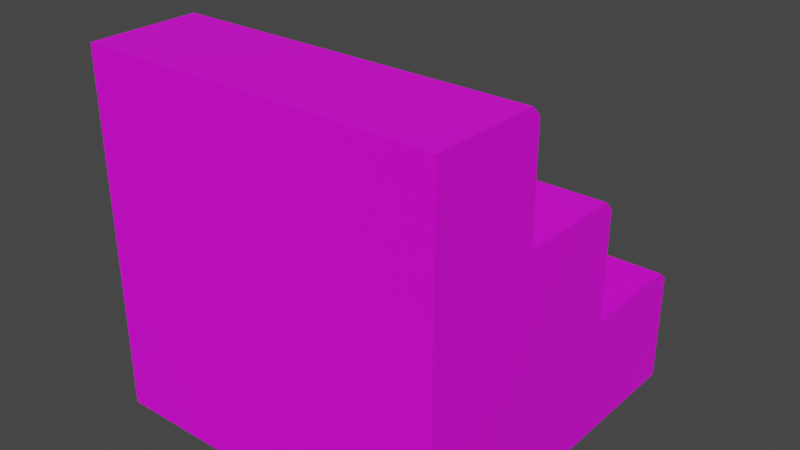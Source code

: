 # Source: aspen_stair_fancy.blend  (saved by Blender 3.4.6; exported with 4.5.12 LTS)
import bpy
from mathutils import Matrix  # noqa: F401  (used for matrix-valued properties, if any)

bpy.ops.wm.read_factory_settings(use_empty=True)
scene = bpy.context.scene
scene.name = 'Scene'

# ---- collections
col_collection = bpy.data.collections.new('Collection'); scene.collection.children.link(col_collection)

# ---- images (referenced by path relative to the original .blend; pixels are not part of the script)
import os
ASSET_DIR = os.environ.get("B2B_ASSET_DIR", "")  # directory of the original .blend (textures are referenced by path, not embedded)
HERE = os.path.dirname(os.path.abspath(__file__))  # packed textures are extracted next to this script under _unpacked/

def load_image(name, relpath, width, height, colorspace="sRGB"):
    """Load a texture the original file referenced (path relative to the .blend, or extracted next to this script)."""
    p = next((c for c in (os.path.join(HERE, relpath), os.path.join(ASSET_DIR, relpath)) if relpath and os.path.exists(c)), "")
    if p:
        img = bpy.data.images.load(p, check_existing=True)
        img.name = name
    else:  # same state as the original file: an image datablock whose file is absent (Cycles renders it pink)
        img = bpy.data.images.new(name, width, height)
        img.source = "FILE"
        img.filepath = "//" + (relpath or name)
    img.colorspace_settings.name = colorspace
    return img
img_default_aspen_wood_png = load_image('default_aspen_wood.png', 'default_aspen_wood.png', 1024, 1024, 'sRGB')

# ---- materials (node trees are filled in below, after node groups)
mat_material_001 = bpy.data.materials.new('Material.001')
mat_material_001.use_transparent_shadow = False

# ---- material node trees
mat_material_001.use_nodes = True; mat_material_001.node_tree.nodes.clear()
_N = mat_material_001.node_tree.nodes; _L = mat_material_001.node_tree.links
n0 = _N.new('ShaderNodeBsdfPrincipled'); n0.name = 'Principled BSDF'; n0.location = (10, 300)
n0.distribution = 'GGX'
n0.subsurface_method = 'RANDOM_WALK_SKIN'
n0.inputs[3].default_value = 1.45
n0.inputs[27].default_value = (0.0, 0.0, 0.0, 1.0)
n0.inputs[28].default_value = 1.0
n1 = _N.new('ShaderNodeOutputMaterial'); n1.name = 'Material Output'; n1.location = (300, 300)
n2 = _N.new('ShaderNodeTexImage'); n2.name = 'Image Texture'; n2.location = (-313, 173)
n2.image = img_default_aspen_wood_png
n2.interpolation = 'Closest'
_L.new(n0.outputs[0], n1.inputs[0])
_L.new(n2.outputs[0], n0.inputs[0])
n1.is_active_output = True

# ---- world
world_world = bpy.data.worlds.new('World'); scene.world = world_world
world_world.use_nodes = True; world_world.node_tree.nodes.clear()
_N = world_world.node_tree.nodes; _L = world_world.node_tree.links
n0 = _N.new('ShaderNodeOutputWorld'); n0.name = 'World Output'; n0.location = (300, 300)
n1 = _N.new('ShaderNodeBackground'); n1.name = 'Background'; n1.location = (10, 300)
n1.inputs[0].default_value = (0.05088, 0.05088, 0.05088, 1.0)
_L.new(n1.outputs[0], n0.inputs[0])
n0.is_active_output = True
world_world.color = (0.05088, 0.05088, 0.05088)
world_world.use_sun_shadow = False
world_world.sun_shadow_jitter_overblur = 0.0

# ---- meshes
me_cube_001 = bpy.data.meshes.new('Cube.001')
me_cube_001.from_pydata([(0.5, 0.5, -0.5), (0.5, -0.5, -0.5), (0.5, -0.5, 0.5), (-0.5, 0.5, -0.5), (-0.5, -0.5, -0.5), (-0.5, -0.5, 0.5), (-0.5, -0.1667, 0.1667), (-0.5, 0.1667, -0.1667), (0.5, -0.1667, 0.1667), (0.5, 0.1667, -0.1667), (-0.5, 0.4734, -0.1667), (-0.5, 0.5, -0.1933), (0.5, -0.1667, 0.4734), (0.5, -0.1933, 0.5), (-0.5, -0.1933, 0.5), (-0.5, -0.1667, 0.4734), (-0.5, 0.1401, 0.1667), (-0.5, 0.1667, 0.1401), (0.5, 0.5, -0.1933), (0.5, 0.4734, -0.1667), (0.5, 0.1667, 0.1401), (0.5, 0.1401, 0.1667)], [], [(6, 15, 12, 8), (1, 4, 3, 0), (5, 2, 13, 14), (4, 7, 3), (3, 11, 18, 0), (1, 2, 5, 4), (8, 2, 1), (0, 9, 1), (1, 9, 8), (4, 5, 6), (9, 0, 18, 19), (4, 6, 7), (8, 12, 13, 2), (9, 20, 21, 8), (7, 17, 20, 9), (10, 7, 9, 19), (16, 6, 8, 21), (5, 14, 15, 6), (6, 16, 17, 7), (12, 15, 14, 13), (18, 11, 10, 19), (16, 21, 20, 17), (3, 7, 10, 11)])
_uv = me_cube_001.uv_layers.new(name='UVMap')
_uv.uv.foreach_set('vector', [1.0, 0.6667, 1.0, 0.9734, 0.0, 0.9734, 0.0, 0.6667, 0.0, 1.0, 1.0, 1.0, 1.0, 0.0, 0.0, 0.0, 1.0, 1.0, 0.0, 1.0, 0.0, 0.6933, 1.0, 0.6933, 1.0, 0.0, 0.3333, 0.3333, 0.0, 0.0, 1.0, 1.443e-07, 1.0, 0.3067, 0.0, 0.3067, 0.0, 1.443e-07, 0.0, 0.0, 0.0, 1.0, 1.0, 1.0, 1.0, 0.0, 0.6667, 0.6667, 1.0, 1.0, 1.0, 0.0, 0.0, 0.0, 0.3333, 0.3333, 1.0, 0.0, 1.0, 0.0, 0.3333, 0.3333, 0.6667, 0.6667, 1.0, 0.0, 1.0, 1.0, 0.6667, 0.6667, 0.3333, 0.3333, 0.0, 0.0, 0.0, 0.3067, 0.0266, 0.3333, 1.0, 0.0, 0.6667, 0.6667, 0.3333, 0.3333, 0.6667, 0.6667, 0.6667, 0.9734, 0.6933, 1.0, 1.0, 1.0, 0.3333, 0.3333, 0.3333, 0.6401, 0.3599, 0.6667, 0.6667, 0.6667, 1.0, 0.3333, 1.0, 0.6401, 0.0, 0.6401, 0.0, 0.3333, 1.0, 0.0266, 1.0, 0.3333, 0.0, 0.3333, 0.0, 0.0266, 1.0, 0.3599, 1.0, 0.6667, 0.0, 0.6667, 0.0, 0.3599, 1.0, 1.0, 0.6933, 1.0, 0.6667, 0.9734, 0.6667, 0.6667, 0.6667, 0.6667, 0.3599, 0.6667, 0.3333, 0.6401, 0.3333, 0.3333, 0.0, 0.6667, 1.0, 0.6667, 1.0, 0.6933, 0.0, 0.6933, 0.0, 0.3067, 1.0, 0.3067, 1.0, 0.3333, 0.0, 0.3333, 1.0, 0.6667, 0.0, 0.6667, 0.0, 0.6401, 1.0, 0.6401, 0.0, 0.0, 0.3333, 0.3333, 0.0266, 0.3333, 0.0, 0.3067])
me_cube_001.materials.append(mat_material_001)
me_cube_001.update()

# ---- objects
ob_cube = bpy.data.objects.new('Cube', me_cube_001)

# ---- transforms, parenting, visibility, modifiers, constraints
ob_cube.location = (0.0, 0.0, 0.0)

# ---- collection membership
col_collection.objects.link(ob_cube)

# ---- scene / render settings (as saved in the file)
scene.frame_start = 1; scene.frame_end = 250; scene.frame_set(1)
scene.render.engine = 'BLENDER_EEVEE_NEXT'
scene.cycles.sampling_pattern = 'TABULATED_SOBOL'
scene.cycles.use_light_tree = False
scene.view_settings.view_transform = 'Filmic'
bpy.context.view_layer.update()

# ---- added for rendering (the .blend has no active camera and no usable light): camera, sun
cam_auto = bpy.data.cameras.new('AutoCamera')
cam_auto.lens = 50.0
cam_auto.sensor_width = 36.0
cam_auto.clip_end = 1000.0
ob_auto_camera = bpy.data.objects.new('AutoCamera', cam_auto)
scene.collection.objects.link(ob_auto_camera)
ob_auto_camera.location = (1.60254, -1.92304, 1.28203)
ob_auto_camera.rotation_euler = (1.09748, -7.21219e-08, 0.694738)
scene.camera = ob_auto_camera
light_auto_sun = bpy.data.lights.new('AutoSun', 'SUN')
light_auto_sun.energy = 3.0
light_auto_sun.angle = 0.0523599
ob_auto_sun = bpy.data.objects.new('AutoSun', light_auto_sun)
scene.collection.objects.link(ob_auto_sun)
ob_auto_sun.rotation_euler = (0.872665, 0.174533, 0.523599)
bpy.context.view_layer.update()
